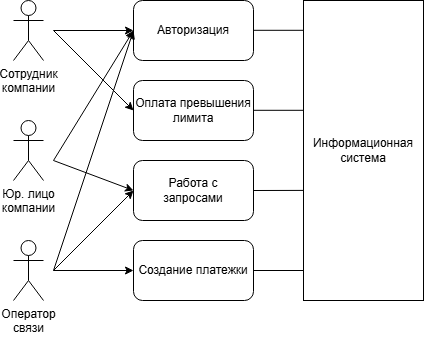

The diagram above was exported from draw.io. Its source (the exported page's mxGraphModel, read from the mxfile embedded in the PNG):
<mxGraphModel dx="546" dy="780" grid="1" gridSize="10" guides="1" tooltips="1" connect="1" arrows="1" fold="1" page="1" pageScale="1" pageWidth="827" pageHeight="1169" math="0" shadow="0">
  <root>
    <mxCell id="0" />
    <mxCell id="1" parent="0" />
    <mxCell id="zZsqtrSEg76TRtZf0sRy-1" value="Юр. лицо&lt;div&gt;компании&lt;/div&gt;" style="shape=umlActor;verticalLabelPosition=bottom;verticalAlign=top;html=1;outlineConnect=0;" vertex="1" parent="1">
      <mxGeometry x="280" y="600" width="30" height="60" as="geometry" />
    </mxCell>
    <mxCell id="zZsqtrSEg76TRtZf0sRy-2" value="Сотрудник&lt;div&gt;компании&lt;/div&gt;" style="shape=umlActor;verticalLabelPosition=bottom;verticalAlign=top;html=1;outlineConnect=0;" vertex="1" parent="1">
      <mxGeometry x="280" y="480" width="30" height="60" as="geometry" />
    </mxCell>
    <mxCell id="zZsqtrSEg76TRtZf0sRy-6" value="Оператор&lt;div&gt;связи&lt;/div&gt;" style="shape=umlActor;verticalLabelPosition=bottom;verticalAlign=top;html=1;outlineConnect=0;" vertex="1" parent="1">
      <mxGeometry x="280" y="720" width="30" height="60" as="geometry" />
    </mxCell>
    <mxCell id="zZsqtrSEg76TRtZf0sRy-8" value="Авторизация" style="rounded=1;whiteSpace=wrap;html=1;" vertex="1" parent="1">
      <mxGeometry x="400" y="480" width="120" height="60" as="geometry" />
    </mxCell>
    <mxCell id="zZsqtrSEg76TRtZf0sRy-9" value="Оплата превышения лимита" style="rounded=1;whiteSpace=wrap;html=1;" vertex="1" parent="1">
      <mxGeometry x="400" y="560" width="120" height="60" as="geometry" />
    </mxCell>
    <mxCell id="zZsqtrSEg76TRtZf0sRy-10" value="Работа с&lt;div&gt;запросами&lt;/div&gt;" style="rounded=1;whiteSpace=wrap;html=1;" vertex="1" parent="1">
      <mxGeometry x="400" y="640" width="120" height="60" as="geometry" />
    </mxCell>
    <mxCell id="zZsqtrSEg76TRtZf0sRy-11" value="Создание платежки" style="rounded=1;whiteSpace=wrap;html=1;" vertex="1" parent="1">
      <mxGeometry x="400" y="720" width="120" height="60" as="geometry" />
    </mxCell>
    <mxCell id="zZsqtrSEg76TRtZf0sRy-12" value="" style="endArrow=classic;html=1;rounded=0;entryX=0;entryY=0.5;entryDx=0;entryDy=0;" edge="1" parent="1" target="zZsqtrSEg76TRtZf0sRy-8">
      <mxGeometry width="50" height="50" relative="1" as="geometry">
        <mxPoint x="320" y="510" as="sourcePoint" />
        <mxPoint x="390" y="640" as="targetPoint" />
      </mxGeometry>
    </mxCell>
    <mxCell id="zZsqtrSEg76TRtZf0sRy-13" value="" style="endArrow=classic;html=1;rounded=0;entryX=0;entryY=0.5;entryDx=0;entryDy=0;" edge="1" parent="1" target="zZsqtrSEg76TRtZf0sRy-8">
      <mxGeometry width="50" height="50" relative="1" as="geometry">
        <mxPoint x="320" y="640" as="sourcePoint" />
        <mxPoint x="410" y="490" as="targetPoint" />
      </mxGeometry>
    </mxCell>
    <mxCell id="zZsqtrSEg76TRtZf0sRy-14" value="" style="endArrow=classic;html=1;rounded=0;" edge="1" parent="1">
      <mxGeometry width="50" height="50" relative="1" as="geometry">
        <mxPoint x="320" y="750" as="sourcePoint" />
        <mxPoint x="400" y="510" as="targetPoint" />
      </mxGeometry>
    </mxCell>
    <mxCell id="zZsqtrSEg76TRtZf0sRy-15" value="" style="endArrow=classic;html=1;rounded=0;entryX=0;entryY=0.5;entryDx=0;entryDy=0;" edge="1" parent="1" target="zZsqtrSEg76TRtZf0sRy-11">
      <mxGeometry width="50" height="50" relative="1" as="geometry">
        <mxPoint x="320" y="750" as="sourcePoint" />
        <mxPoint x="420" y="600" as="targetPoint" />
      </mxGeometry>
    </mxCell>
    <mxCell id="zZsqtrSEg76TRtZf0sRy-16" value="" style="endArrow=classic;html=1;rounded=0;entryX=0;entryY=0.5;entryDx=0;entryDy=0;" edge="1" parent="1" target="zZsqtrSEg76TRtZf0sRy-10">
      <mxGeometry width="50" height="50" relative="1" as="geometry">
        <mxPoint x="320" y="750" as="sourcePoint" />
        <mxPoint x="410" y="760" as="targetPoint" />
      </mxGeometry>
    </mxCell>
    <mxCell id="zZsqtrSEg76TRtZf0sRy-17" value="" style="endArrow=classic;html=1;rounded=0;entryX=0;entryY=0.5;entryDx=0;entryDy=0;" edge="1" parent="1" target="zZsqtrSEg76TRtZf0sRy-9">
      <mxGeometry width="50" height="50" relative="1" as="geometry">
        <mxPoint x="320" y="510" as="sourcePoint" />
        <mxPoint x="410" y="520" as="targetPoint" />
      </mxGeometry>
    </mxCell>
    <mxCell id="zZsqtrSEg76TRtZf0sRy-18" value="" style="endArrow=classic;html=1;rounded=0;entryX=0;entryY=0.5;entryDx=0;entryDy=0;" edge="1" parent="1" target="zZsqtrSEg76TRtZf0sRy-10">
      <mxGeometry width="50" height="50" relative="1" as="geometry">
        <mxPoint x="320" y="640" as="sourcePoint" />
        <mxPoint x="410" y="640" as="targetPoint" />
      </mxGeometry>
    </mxCell>
    <mxCell id="zZsqtrSEg76TRtZf0sRy-20" value="Информационная&lt;div&gt;система&lt;/div&gt;" style="rounded=0;whiteSpace=wrap;html=1;" vertex="1" parent="1">
      <mxGeometry x="570" y="480" width="120" height="300" as="geometry" />
    </mxCell>
    <mxCell id="zZsqtrSEg76TRtZf0sRy-21" value="" style="endArrow=none;html=1;rounded=0;exitX=1;exitY=0.5;exitDx=0;exitDy=0;entryX=0;entryY=0.9;entryDx=0;entryDy=0;entryPerimeter=0;" edge="1" parent="1" source="zZsqtrSEg76TRtZf0sRy-11" target="zZsqtrSEg76TRtZf0sRy-20">
      <mxGeometry width="50" height="50" relative="1" as="geometry">
        <mxPoint x="530" y="840" as="sourcePoint" />
        <mxPoint x="580" y="790" as="targetPoint" />
      </mxGeometry>
    </mxCell>
    <mxCell id="zZsqtrSEg76TRtZf0sRy-22" value="" style="endArrow=none;html=1;rounded=0;exitX=1;exitY=0.5;exitDx=0;exitDy=0;entryX=0;entryY=0.633;entryDx=0;entryDy=0;entryPerimeter=0;" edge="1" parent="1" source="zZsqtrSEg76TRtZf0sRy-10" target="zZsqtrSEg76TRtZf0sRy-20">
      <mxGeometry width="50" height="50" relative="1" as="geometry">
        <mxPoint x="530" y="760" as="sourcePoint" />
        <mxPoint x="580" y="760" as="targetPoint" />
      </mxGeometry>
    </mxCell>
    <mxCell id="zZsqtrSEg76TRtZf0sRy-25" value="" style="endArrow=none;html=1;rounded=0;exitX=1;exitY=0.5;exitDx=0;exitDy=0;entryX=0;entryY=0.633;entryDx=0;entryDy=0;entryPerimeter=0;" edge="1" parent="1">
      <mxGeometry width="50" height="50" relative="1" as="geometry">
        <mxPoint x="520" y="589.8" as="sourcePoint" />
        <mxPoint x="570" y="589.8" as="targetPoint" />
      </mxGeometry>
    </mxCell>
    <mxCell id="zZsqtrSEg76TRtZf0sRy-26" value="" style="endArrow=none;html=1;rounded=0;exitX=1;exitY=0.5;exitDx=0;exitDy=0;entryX=0;entryY=0.633;entryDx=0;entryDy=0;entryPerimeter=0;" edge="1" parent="1">
      <mxGeometry width="50" height="50" relative="1" as="geometry">
        <mxPoint x="520" y="509.8" as="sourcePoint" />
        <mxPoint x="570" y="509.8" as="targetPoint" />
      </mxGeometry>
    </mxCell>
  </root>
</mxGraphModel>